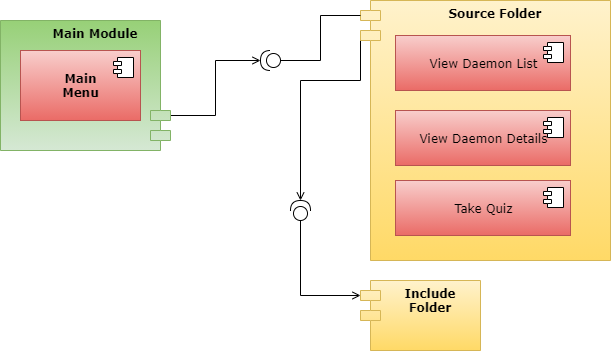

The diagram above was exported from draw.io. Its source (the exported page's mxGraphModel, read from the mxfile embedded in the PNG):
<mxGraphModel dx="868" dy="482" grid="1" gridSize="10" guides="1" tooltips="1" connect="1" arrows="1" fold="1" page="1" pageScale="1" pageWidth="850" pageHeight="1100" math="0" shadow="0">
  <root>
    <mxCell id="0" />
    <mxCell id="1" parent="0" />
    <mxCell id="tLlKyHsb7NiMPF4hJmOQ-12" style="edgeStyle=orthogonalEdgeStyle;rounded=0;orthogonalLoop=1;jettySize=auto;html=1;exitX=0;exitY=0;exitDx=0;exitDy=35;exitPerimeter=0;entryX=1;entryY=0.5;entryDx=0;entryDy=0;entryPerimeter=0;endArrow=open;endFill=0;" edge="1" parent="1" source="tLlKyHsb7NiMPF4hJmOQ-1" target="tLlKyHsb7NiMPF4hJmOQ-11">
      <mxGeometry relative="1" as="geometry">
        <Array as="points">
          <mxPoint x="390" y="160" />
          <mxPoint x="330" y="160" />
        </Array>
      </mxGeometry>
    </mxCell>
    <mxCell id="tLlKyHsb7NiMPF4hJmOQ-1" value="Source Folder" style="shape=module;align=left;spacingLeft=20;align=center;verticalAlign=top;fontFamily=Verdana;fontStyle=1;fillColor=#fff2cc;strokeColor=#d6b656;gradientColor=#ffd966;" vertex="1" parent="1">
      <mxGeometry x="390" y="80" width="250" height="260" as="geometry" />
    </mxCell>
    <mxCell id="tLlKyHsb7NiMPF4hJmOQ-2" value="Include&#10;Folder" style="shape=module;align=left;spacingLeft=20;align=center;verticalAlign=top;fontStyle=1;fontFamily=Verdana;fillColor=#fff2cc;strokeColor=#d6b656;gradientColor=#ffd966;" vertex="1" parent="1">
      <mxGeometry x="390" y="360" width="120" height="70" as="geometry" />
    </mxCell>
    <mxCell id="tLlKyHsb7NiMPF4hJmOQ-8" style="edgeStyle=orthogonalEdgeStyle;rounded=0;orthogonalLoop=1;jettySize=auto;html=1;exitX=0;exitY=0;exitDx=0;exitDy=35;exitPerimeter=0;endArrow=open;endFill=0;" edge="1" parent="1" source="tLlKyHsb7NiMPF4hJmOQ-3" target="tLlKyHsb7NiMPF4hJmOQ-7">
      <mxGeometry relative="1" as="geometry" />
    </mxCell>
    <mxCell id="tLlKyHsb7NiMPF4hJmOQ-3" value="Main Module" style="shape=module;align=left;spacingLeft=20;align=center;verticalAlign=top;direction=west;fontFamily=Verdana;fontStyle=1;fillColor=#d5e8d4;strokeColor=#82b366;gradientColor=#97d077;" vertex="1" parent="1">
      <mxGeometry x="30" y="100" width="170" height="130" as="geometry" />
    </mxCell>
    <mxCell id="tLlKyHsb7NiMPF4hJmOQ-9" style="edgeStyle=orthogonalEdgeStyle;rounded=0;orthogonalLoop=1;jettySize=auto;html=1;exitX=0;exitY=0.5;exitDx=0;exitDy=0;exitPerimeter=0;entryX=0;entryY=0;entryDx=0;entryDy=15;entryPerimeter=0;endArrow=none;endFill=0;" edge="1" parent="1" source="tLlKyHsb7NiMPF4hJmOQ-7" target="tLlKyHsb7NiMPF4hJmOQ-1">
      <mxGeometry relative="1" as="geometry" />
    </mxCell>
    <mxCell id="tLlKyHsb7NiMPF4hJmOQ-7" value="" style="shape=providedRequiredInterface;html=1;verticalLabelPosition=bottom;direction=west;" vertex="1" parent="1">
      <mxGeometry x="290" y="130" width="20" height="20" as="geometry" />
    </mxCell>
    <mxCell id="tLlKyHsb7NiMPF4hJmOQ-13" style="edgeStyle=orthogonalEdgeStyle;rounded=0;orthogonalLoop=1;jettySize=auto;html=1;exitX=0;exitY=0.5;exitDx=0;exitDy=0;exitPerimeter=0;entryX=0;entryY=0;entryDx=0;entryDy=15;entryPerimeter=0;endArrow=open;endFill=0;" edge="1" parent="1" source="tLlKyHsb7NiMPF4hJmOQ-11" target="tLlKyHsb7NiMPF4hJmOQ-2">
      <mxGeometry relative="1" as="geometry" />
    </mxCell>
    <mxCell id="tLlKyHsb7NiMPF4hJmOQ-11" value="" style="shape=providedRequiredInterface;html=1;verticalLabelPosition=bottom;direction=north;" vertex="1" parent="1">
      <mxGeometry x="320" y="280" width="20" height="20" as="geometry" />
    </mxCell>
    <mxCell id="tLlKyHsb7NiMPF4hJmOQ-14" value="&amp;laquo;Annotation&amp;raquo;&lt;br/&gt;&lt;b&gt;Component&lt;/b&gt;" style="html=1;dropTarget=0;" vertex="1" parent="1">
      <mxGeometry x="425" y="115" width="175" height="55" as="geometry" />
    </mxCell>
    <mxCell id="tLlKyHsb7NiMPF4hJmOQ-15" value="" style="shape=module;jettyWidth=8;jettyHeight=4;" vertex="1" parent="tLlKyHsb7NiMPF4hJmOQ-14">
      <mxGeometry x="1" width="20" height="20" relative="1" as="geometry">
        <mxPoint x="-27" y="7" as="offset" />
      </mxGeometry>
    </mxCell>
    <mxCell id="tLlKyHsb7NiMPF4hJmOQ-16" value="&lt;font face=&quot;Verdana&quot;&gt;View Daemon List&lt;/font&gt;" style="html=1;dropTarget=0;gradientColor=#ea6b66;fillColor=#f8cecc;strokeColor=#b85450;" vertex="1" parent="1">
      <mxGeometry x="425" y="115" width="175" height="55" as="geometry" />
    </mxCell>
    <mxCell id="tLlKyHsb7NiMPF4hJmOQ-17" value="" style="shape=module;jettyWidth=8;jettyHeight=4;" vertex="1" parent="tLlKyHsb7NiMPF4hJmOQ-16">
      <mxGeometry x="1" width="20" height="20" relative="1" as="geometry">
        <mxPoint x="-27" y="7" as="offset" />
      </mxGeometry>
    </mxCell>
    <mxCell id="tLlKyHsb7NiMPF4hJmOQ-18" value="&lt;font face=&quot;Verdana&quot;&gt;View Daemon Details&lt;/font&gt;" style="html=1;dropTarget=0;gradientColor=#ea6b66;fillColor=#f8cecc;strokeColor=#b85450;" vertex="1" parent="1">
      <mxGeometry x="425" y="190" width="175" height="55" as="geometry" />
    </mxCell>
    <mxCell id="tLlKyHsb7NiMPF4hJmOQ-19" value="" style="shape=module;jettyWidth=8;jettyHeight=4;" vertex="1" parent="tLlKyHsb7NiMPF4hJmOQ-18">
      <mxGeometry x="1" width="20" height="20" relative="1" as="geometry">
        <mxPoint x="-27" y="7" as="offset" />
      </mxGeometry>
    </mxCell>
    <mxCell id="tLlKyHsb7NiMPF4hJmOQ-20" value="&lt;font face=&quot;Verdana&quot;&gt;Take Quiz&lt;/font&gt;" style="html=1;dropTarget=0;gradientColor=#ea6b66;fillColor=#f8cecc;strokeColor=#b85450;" vertex="1" parent="1">
      <mxGeometry x="425" y="260" width="175" height="55" as="geometry" />
    </mxCell>
    <mxCell id="tLlKyHsb7NiMPF4hJmOQ-21" value="" style="shape=module;jettyWidth=8;jettyHeight=4;" vertex="1" parent="tLlKyHsb7NiMPF4hJmOQ-20">
      <mxGeometry x="1" width="20" height="20" relative="1" as="geometry">
        <mxPoint x="-27" y="7" as="offset" />
      </mxGeometry>
    </mxCell>
    <mxCell id="tLlKyHsb7NiMPF4hJmOQ-22" value="&lt;font face=&quot;Verdana&quot;&gt;&lt;b&gt;Main&lt;br&gt;Menu&lt;br&gt;&lt;/b&gt;&lt;/font&gt;" style="html=1;dropTarget=0;fillColor=#f8cecc;strokeColor=#b85450;gradientColor=#ea6b66;" vertex="1" parent="1">
      <mxGeometry x="50" y="130" width="120" height="70" as="geometry" />
    </mxCell>
    <mxCell id="tLlKyHsb7NiMPF4hJmOQ-23" value="" style="shape=module;jettyWidth=8;jettyHeight=4;" vertex="1" parent="tLlKyHsb7NiMPF4hJmOQ-22">
      <mxGeometry x="1" width="20" height="20" relative="1" as="geometry">
        <mxPoint x="-27" y="7" as="offset" />
      </mxGeometry>
    </mxCell>
  </root>
</mxGraphModel>